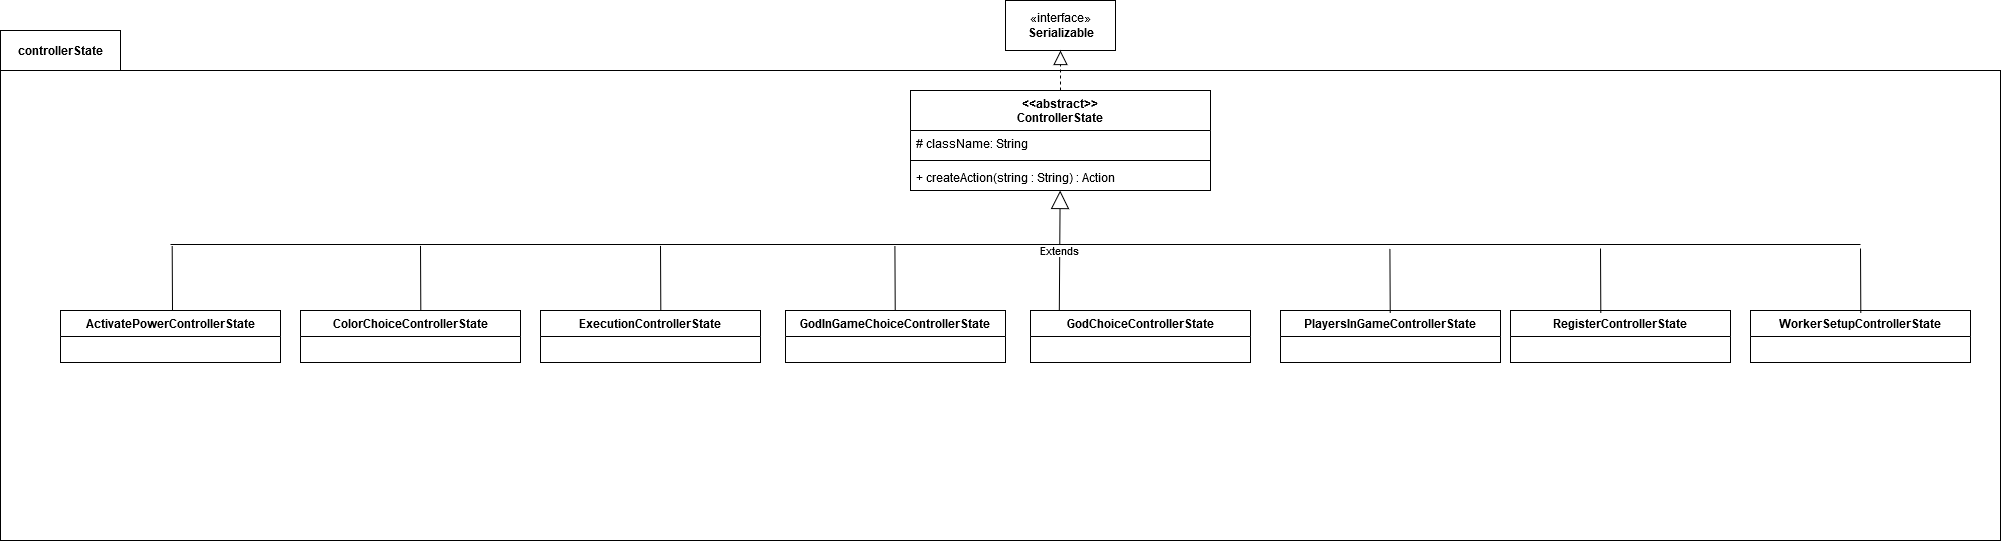

The diagram above was exported from draw.io. Its source (the exported page's mxGraphModel, read from the mxfile embedded in the PNG):
<mxGraphModel dx="2329" dy="685" grid="1" gridSize="10" guides="1" tooltips="1" connect="1" arrows="1" fold="1" page="1" pageScale="1" pageWidth="827" pageHeight="1169" math="0" shadow="0">
  <root>
    <mxCell id="hpERQWKVilJt9LCvMKMh-0" />
    <mxCell id="hpERQWKVilJt9LCvMKMh-1" parent="hpERQWKVilJt9LCvMKMh-0" />
    <mxCell id="bSiRXYwrDUK6Ai2vNUDw-0" value="" style="rounded=0;whiteSpace=wrap;html=1;" parent="hpERQWKVilJt9LCvMKMh-1" vertex="1">
      <mxGeometry x="-490" y="80" width="2000" height="470" as="geometry" />
    </mxCell>
    <mxCell id="bSiRXYwrDUK6Ai2vNUDw-1" value="&lt;b&gt;controllerState&lt;/b&gt;" style="rounded=0;whiteSpace=wrap;html=1;" parent="hpERQWKVilJt9LCvMKMh-1" vertex="1">
      <mxGeometry x="-490" y="40" width="120" height="40" as="geometry" />
    </mxCell>
    <mxCell id="bSiRXYwrDUK6Ai2vNUDw-2" value="&lt;&lt;abstract&gt;&gt;&#10;ControllerState" style="swimlane;fontStyle=1;childLayout=stackLayout;horizontal=1;startSize=40;fillColor=none;horizontalStack=0;resizeParent=1;resizeParentMax=0;resizeLast=0;collapsible=1;marginBottom=0;" parent="hpERQWKVilJt9LCvMKMh-1" vertex="1">
      <mxGeometry x="420" y="100" width="300" height="100" as="geometry" />
    </mxCell>
    <mxCell id="bSiRXYwrDUK6Ai2vNUDw-5" value="# className: String" style="text;strokeColor=none;fillColor=none;align=left;verticalAlign=top;spacingLeft=4;spacingRight=4;overflow=hidden;rotatable=0;points=[[0,0.5],[1,0.5]];portConstraint=eastwest;" parent="bSiRXYwrDUK6Ai2vNUDw-2" vertex="1">
      <mxGeometry y="40" width="300" height="26" as="geometry" />
    </mxCell>
    <mxCell id="bSiRXYwrDUK6Ai2vNUDw-9" value="" style="line;strokeWidth=1;fillColor=none;align=left;verticalAlign=middle;spacingTop=-1;spacingLeft=3;spacingRight=3;rotatable=0;labelPosition=right;points=[];portConstraint=eastwest;" parent="bSiRXYwrDUK6Ai2vNUDw-2" vertex="1">
      <mxGeometry y="66" width="300" height="8" as="geometry" />
    </mxCell>
    <mxCell id="bSiRXYwrDUK6Ai2vNUDw-8" value="+ createAction(string : String) : Action" style="text;strokeColor=none;fillColor=none;align=left;verticalAlign=top;spacingLeft=4;spacingRight=4;overflow=hidden;rotatable=0;points=[[0,0.5],[1,0.5]];portConstraint=eastwest;" parent="bSiRXYwrDUK6Ai2vNUDw-2" vertex="1">
      <mxGeometry y="74" width="300" height="26" as="geometry" />
    </mxCell>
    <mxCell id="bSiRXYwrDUK6Ai2vNUDw-6" value="«interface»&lt;br&gt;&lt;b&gt;Serializable&lt;/b&gt;" style="html=1;" parent="hpERQWKVilJt9LCvMKMh-1" vertex="1">
      <mxGeometry x="515" y="10" width="110" height="50" as="geometry" />
    </mxCell>
    <mxCell id="bSiRXYwrDUK6Ai2vNUDw-7" value="" style="endArrow=block;dashed=1;endFill=0;endSize=12;html=1;" parent="hpERQWKVilJt9LCvMKMh-1" source="bSiRXYwrDUK6Ai2vNUDw-2" target="bSiRXYwrDUK6Ai2vNUDw-6" edge="1">
      <mxGeometry width="160" relative="1" as="geometry">
        <mxPoint x="270" y="230" as="sourcePoint" />
        <mxPoint x="430" y="230" as="targetPoint" />
      </mxGeometry>
    </mxCell>
    <mxCell id="bSiRXYwrDUK6Ai2vNUDw-10" value="ExecutionControllerState" style="swimlane;fontStyle=1;childLayout=stackLayout;horizontal=1;startSize=26;fillColor=none;horizontalStack=0;resizeParent=1;resizeParentMax=0;resizeLast=0;collapsible=1;marginBottom=0;" parent="hpERQWKVilJt9LCvMKMh-1" vertex="1">
      <mxGeometry x="50" y="320" width="220" height="52" as="geometry" />
    </mxCell>
    <mxCell id="bSiRXYwrDUK6Ai2vNUDw-14" value="GodInGameChoiceControllerState" style="swimlane;fontStyle=1;childLayout=stackLayout;horizontal=1;startSize=26;fillColor=none;horizontalStack=0;resizeParent=1;resizeParentMax=0;resizeLast=0;collapsible=1;marginBottom=0;" parent="hpERQWKVilJt9LCvMKMh-1" vertex="1">
      <mxGeometry x="295" y="320" width="220" height="52" as="geometry" />
    </mxCell>
    <mxCell id="bSiRXYwrDUK6Ai2vNUDw-15" value="GodChoiceControllerState" style="swimlane;fontStyle=1;childLayout=stackLayout;horizontal=1;startSize=26;fillColor=none;horizontalStack=0;resizeParent=1;resizeParentMax=0;resizeLast=0;collapsible=1;marginBottom=0;" parent="hpERQWKVilJt9LCvMKMh-1" vertex="1">
      <mxGeometry x="540" y="320" width="220" height="52" as="geometry" />
    </mxCell>
    <mxCell id="bSiRXYwrDUK6Ai2vNUDw-16" value="PlayersInGameControllerState" style="swimlane;fontStyle=1;childLayout=stackLayout;horizontal=1;startSize=26;fillColor=none;horizontalStack=0;resizeParent=1;resizeParentMax=0;resizeLast=0;collapsible=1;marginBottom=0;" parent="hpERQWKVilJt9LCvMKMh-1" vertex="1">
      <mxGeometry x="790" y="320" width="220" height="52" as="geometry" />
    </mxCell>
    <mxCell id="bSiRXYwrDUK6Ai2vNUDw-17" value="RegisterControllerState" style="swimlane;fontStyle=1;childLayout=stackLayout;horizontal=1;startSize=26;fillColor=none;horizontalStack=0;resizeParent=1;resizeParentMax=0;resizeLast=0;collapsible=1;marginBottom=0;" parent="hpERQWKVilJt9LCvMKMh-1" vertex="1">
      <mxGeometry x="1020" y="320" width="220" height="52" as="geometry" />
    </mxCell>
    <mxCell id="bSiRXYwrDUK6Ai2vNUDw-18" value="ColorChoiceControllerState" style="swimlane;fontStyle=1;childLayout=stackLayout;horizontal=1;startSize=26;fillColor=none;horizontalStack=0;resizeParent=1;resizeParentMax=0;resizeLast=0;collapsible=1;marginBottom=0;" parent="hpERQWKVilJt9LCvMKMh-1" vertex="1">
      <mxGeometry x="-190" y="320" width="220" height="52" as="geometry" />
    </mxCell>
    <mxCell id="bSiRXYwrDUK6Ai2vNUDw-19" value="ActivatePowerControllerState" style="swimlane;fontStyle=1;childLayout=stackLayout;horizontal=1;startSize=26;fillColor=none;horizontalStack=0;resizeParent=1;resizeParentMax=0;resizeLast=0;collapsible=1;marginBottom=0;" parent="hpERQWKVilJt9LCvMKMh-1" vertex="1">
      <mxGeometry x="-430" y="320" width="220" height="52" as="geometry" />
    </mxCell>
    <mxCell id="bSiRXYwrDUK6Ai2vNUDw-20" value="WorkerSetupControllerState" style="swimlane;fontStyle=1;childLayout=stackLayout;horizontal=1;startSize=26;fillColor=none;horizontalStack=0;resizeParent=1;resizeParentMax=0;resizeLast=0;collapsible=1;marginBottom=0;" parent="hpERQWKVilJt9LCvMKMh-1" vertex="1">
      <mxGeometry x="1260" y="320" width="220" height="52" as="geometry" />
    </mxCell>
    <mxCell id="bSiRXYwrDUK6Ai2vNUDw-21" value="Extends" style="endArrow=block;endSize=16;endFill=0;html=1;exitX=0.131;exitY=-0.008;exitDx=0;exitDy=0;exitPerimeter=0;" parent="hpERQWKVilJt9LCvMKMh-1" source="bSiRXYwrDUK6Ai2vNUDw-15" target="bSiRXYwrDUK6Ai2vNUDw-2" edge="1">
      <mxGeometry width="160" relative="1" as="geometry">
        <mxPoint x="530" y="270" as="sourcePoint" />
        <mxPoint x="690" y="270" as="targetPoint" />
      </mxGeometry>
    </mxCell>
    <mxCell id="bSiRXYwrDUK6Ai2vNUDw-22" value="" style="line;strokeWidth=1;fillColor=none;align=left;verticalAlign=middle;spacingTop=-1;spacingLeft=3;spacingRight=3;rotatable=0;labelPosition=right;points=[];portConstraint=eastwest;" parent="hpERQWKVilJt9LCvMKMh-1" vertex="1">
      <mxGeometry x="-320" y="250" width="1690" height="8" as="geometry" />
    </mxCell>
    <mxCell id="bSiRXYwrDUK6Ai2vNUDw-23" value="" style="endArrow=none;html=1;entryX=0.001;entryY=0.674;entryDx=0;entryDy=0;entryPerimeter=0;" parent="hpERQWKVilJt9LCvMKMh-1" target="bSiRXYwrDUK6Ai2vNUDw-22" edge="1">
      <mxGeometry width="50" height="50" relative="1" as="geometry">
        <mxPoint x="-318" y="320" as="sourcePoint" />
        <mxPoint x="-270" y="430" as="targetPoint" />
      </mxGeometry>
    </mxCell>
    <mxCell id="bSiRXYwrDUK6Ai2vNUDw-24" value="" style="endArrow=none;html=1;entryX=0.001;entryY=0.674;entryDx=0;entryDy=0;entryPerimeter=0;" parent="hpERQWKVilJt9LCvMKMh-1" edge="1">
      <mxGeometry width="50" height="50" relative="1" as="geometry">
        <mxPoint x="-69.69" y="320" as="sourcePoint" />
        <mxPoint x="-69.99999999999994" y="255.39200000000005" as="targetPoint" />
      </mxGeometry>
    </mxCell>
    <mxCell id="bSiRXYwrDUK6Ai2vNUDw-25" value="" style="endArrow=none;html=1;entryX=0.001;entryY=0.674;entryDx=0;entryDy=0;entryPerimeter=0;" parent="hpERQWKVilJt9LCvMKMh-1" edge="1">
      <mxGeometry width="50" height="50" relative="1" as="geometry">
        <mxPoint x="170.30999999999995" y="320" as="sourcePoint" />
        <mxPoint x="170" y="255.39200000000005" as="targetPoint" />
      </mxGeometry>
    </mxCell>
    <mxCell id="bSiRXYwrDUK6Ai2vNUDw-26" value="" style="endArrow=none;html=1;entryX=0.001;entryY=0.674;entryDx=0;entryDy=0;entryPerimeter=0;" parent="hpERQWKVilJt9LCvMKMh-1" edge="1">
      <mxGeometry width="50" height="50" relative="1" as="geometry">
        <mxPoint x="404.7199999999999" y="320" as="sourcePoint" />
        <mxPoint x="404.40999999999997" y="255.39200000000005" as="targetPoint" />
      </mxGeometry>
    </mxCell>
    <mxCell id="bSiRXYwrDUK6Ai2vNUDw-27" value="" style="endArrow=none;html=1;entryX=0.001;entryY=0.674;entryDx=0;entryDy=0;entryPerimeter=0;" parent="hpERQWKVilJt9LCvMKMh-1" edge="1">
      <mxGeometry width="50" height="50" relative="1" as="geometry">
        <mxPoint x="899.7199999999998" y="322.6100000000001" as="sourcePoint" />
        <mxPoint x="899.4099999999999" y="258.00199999999995" as="targetPoint" />
      </mxGeometry>
    </mxCell>
    <mxCell id="bSiRXYwrDUK6Ai2vNUDw-28" value="" style="endArrow=none;html=1;entryX=0.001;entryY=0.674;entryDx=0;entryDy=0;entryPerimeter=0;" parent="hpERQWKVilJt9LCvMKMh-1" edge="1">
      <mxGeometry width="50" height="50" relative="1" as="geometry">
        <mxPoint x="1110.31" y="322.61" as="sourcePoint" />
        <mxPoint x="1110" y="258.00200000000007" as="targetPoint" />
      </mxGeometry>
    </mxCell>
    <mxCell id="bSiRXYwrDUK6Ai2vNUDw-29" value="" style="endArrow=none;html=1;entryX=0.001;entryY=0.674;entryDx=0;entryDy=0;entryPerimeter=0;" parent="hpERQWKVilJt9LCvMKMh-1" edge="1">
      <mxGeometry width="50" height="50" relative="1" as="geometry">
        <mxPoint x="1370.31" y="322.6100000000001" as="sourcePoint" />
        <mxPoint x="1370" y="258.00199999999995" as="targetPoint" />
      </mxGeometry>
    </mxCell>
  </root>
</mxGraphModel>